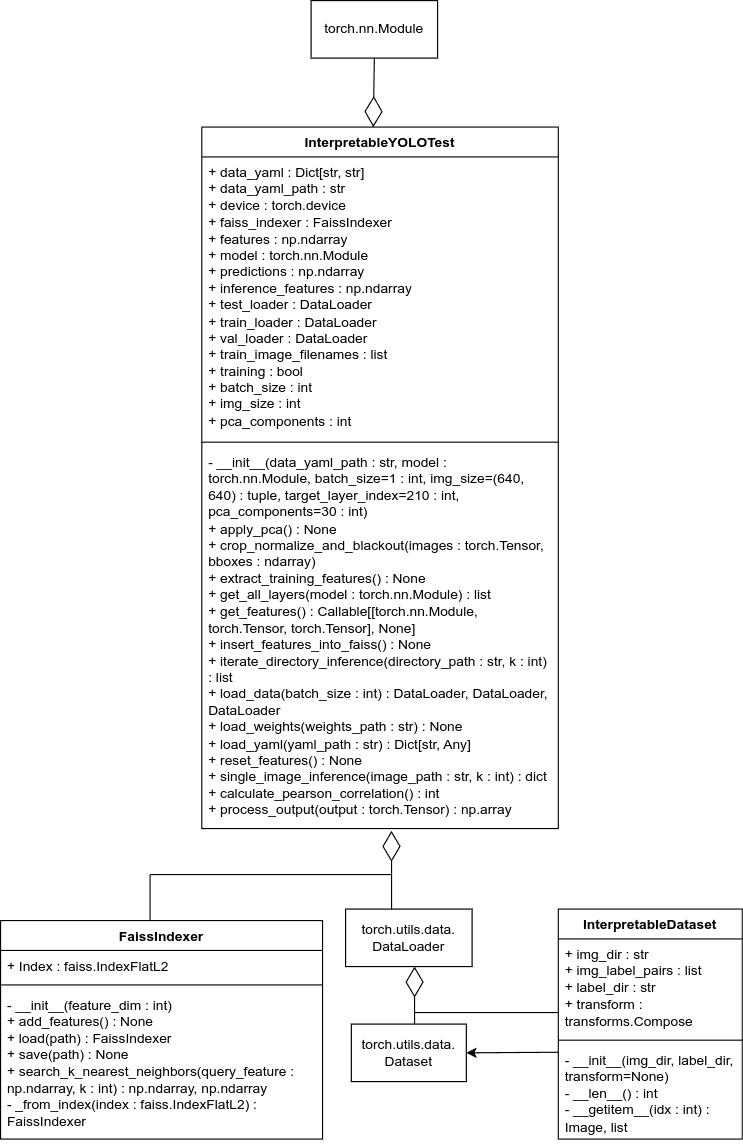

The diagram above was exported from draw.io. Its source (the exported page's mxGraphModel, read from the mxfile embedded in the PNG):
<mxGraphModel dx="1372" dy="1957" grid="1" gridSize="10" guides="1" tooltips="1" connect="1" arrows="1" fold="1" page="1" pageScale="1" pageWidth="827" pageHeight="1169" math="0" shadow="0">
  <root>
    <mxCell id="WIyWlLk6GJQsqaUBKTNV-0" />
    <mxCell id="WIyWlLk6GJQsqaUBKTNV-1" parent="WIyWlLk6GJQsqaUBKTNV-0" />
    <mxCell id="RdUdQ8BJ_JEzWdUpbixc-12" value="InterpretableYOLOTest" style="swimlane;fontStyle=1;align=center;verticalAlign=top;childLayout=stackLayout;horizontal=1;startSize=26;horizontalStack=0;resizeParent=1;resizeParentMax=0;resizeLast=0;collapsible=1;marginBottom=0;whiteSpace=wrap;html=1;" parent="WIyWlLk6GJQsqaUBKTNV-1" vertex="1">
      <mxGeometry x="245" y="70" width="310" height="610" as="geometry" />
    </mxCell>
    <mxCell id="RdUdQ8BJ_JEzWdUpbixc-13" value="&lt;div&gt;+ data_yaml : Dict[str, str]&lt;/div&gt;&lt;div&gt;+ data_yaml_path : str&lt;/div&gt;&lt;div&gt;+ device : torch.device&lt;/div&gt;&lt;div&gt;+ faiss_indexer : FaissIndexer&lt;/div&gt;&lt;div&gt;+ features : np.ndarray&lt;/div&gt;&lt;div&gt;+ model : torch.nn.Module&lt;/div&gt;&lt;div&gt;+ predictions : np.ndarray&lt;/div&gt;&lt;div&gt;+ inference_features : np.ndarray&lt;br&gt;&lt;/div&gt;&lt;div&gt;+ test_loader : DataLoader&lt;/div&gt;&lt;div&gt;+ train_loader : DataLoader&lt;/div&gt;&lt;div&gt;+ val_loader : DataLoader&lt;/div&gt;&lt;div&gt;+ train_image_filenames : list&lt;/div&gt;&lt;div&gt;+ training : bool&lt;/div&gt;&lt;div&gt;+ batch_size : int&lt;/div&gt;&lt;div&gt;+ img_size : int&lt;/div&gt;&lt;div&gt;+ pca_components : int&lt;/div&gt;&lt;div&gt;&lt;br&gt;&lt;/div&gt;&lt;div&gt;&lt;br&gt;&lt;/div&gt;&lt;div&gt;&lt;br&gt;&lt;/div&gt;&lt;div&gt;&lt;br&gt;&lt;/div&gt;&lt;div&gt;&lt;br&gt;&lt;/div&gt;&lt;div&gt;&lt;br&gt;&lt;/div&gt;&lt;div&gt;&lt;br&gt;&lt;/div&gt;" style="text;strokeColor=none;fillColor=none;align=left;verticalAlign=top;spacingLeft=4;spacingRight=4;overflow=hidden;rotatable=0;points=[[0,0.5],[1,0.5]];portConstraint=eastwest;whiteSpace=wrap;html=1;" parent="RdUdQ8BJ_JEzWdUpbixc-12" vertex="1">
      <mxGeometry y="26" width="310" height="244" as="geometry" />
    </mxCell>
    <mxCell id="RdUdQ8BJ_JEzWdUpbixc-14" value="" style="line;strokeWidth=1;fillColor=none;align=left;verticalAlign=middle;spacingTop=-1;spacingLeft=3;spacingRight=3;rotatable=0;labelPosition=right;points=[];portConstraint=eastwest;strokeColor=inherit;" parent="RdUdQ8BJ_JEzWdUpbixc-12" vertex="1">
      <mxGeometry y="270" width="310" height="8" as="geometry" />
    </mxCell>
    <mxCell id="RdUdQ8BJ_JEzWdUpbixc-15" value="&lt;div&gt;- __init__(data_yaml_path : str, model : torch.nn.Module, batch_size=1 : int, img_size=(640, 640) : tuple, target_layer_index=210 : int, pca_components=30 : int)&lt;/div&gt;&lt;div&gt;+ apply_pca() : None&lt;/div&gt;&lt;div&gt;+ crop_normalize_and_blackout(images : torch.Tensor, bboxes : ndarray)&lt;/div&gt;&lt;div&gt;+ extract_training_features() : None&lt;/div&gt;&lt;div&gt;+ get_all_layers(model : torch.nn.Module) : list&lt;/div&gt;&lt;div&gt;+ get_features() :&amp;nbsp;&lt;span style=&quot;background-color: initial;&quot;&gt;Callable[[torch.nn.Module, torch.Tensor, torch.Tensor], None]&lt;/span&gt;&lt;/div&gt;&lt;div&gt;+ insert_features_into_faiss() : None&lt;/div&gt;&lt;div&gt;+ iterate_directory_inference&lt;span style=&quot;background-color: initial;&quot;&gt;(directory_path : str, k : int) : list&lt;/span&gt;&lt;/div&gt;&lt;div&gt;+ load_data(batch_size : int) : DataLoader, DataLoader,&lt;/div&gt;&lt;div&gt;DataLoader&lt;/div&gt;&lt;div&gt;+ load_weights(weights_path : str) : None&lt;/div&gt;&lt;div&gt;+ load_yaml(yaml_path : str) :&amp;nbsp;Dict[str, Any]&lt;/div&gt;&lt;div&gt;+ reset_features() : None&lt;/div&gt;&lt;div&gt;+ single_image_inference(image_path : str, k : int) : dict&lt;/div&gt;&lt;div&gt;&lt;span style=&quot;background-color: initial;&quot;&gt;+ calculate_pearson_correlation() : int&lt;/span&gt;&lt;br&gt;&lt;/div&gt;&lt;div&gt;&lt;span style=&quot;background-color: initial;&quot;&gt;+ process_output(output : torch.Tensor) : np.array&lt;/span&gt;&lt;/div&gt;&lt;div&gt;&lt;br&gt;&lt;/div&gt;" style="text;strokeColor=none;fillColor=none;align=left;verticalAlign=top;spacingLeft=4;spacingRight=4;overflow=hidden;rotatable=0;points=[[0,0.5],[1,0.5]];portConstraint=eastwest;whiteSpace=wrap;html=1;" parent="RdUdQ8BJ_JEzWdUpbixc-12" vertex="1">
      <mxGeometry y="278" width="310" height="332" as="geometry" />
    </mxCell>
    <mxCell id="RdUdQ8BJ_JEzWdUpbixc-16" value="FaissIndexer" style="swimlane;fontStyle=1;align=center;verticalAlign=top;childLayout=stackLayout;horizontal=1;startSize=26;horizontalStack=0;resizeParent=1;resizeParentMax=0;resizeLast=0;collapsible=1;marginBottom=0;whiteSpace=wrap;html=1;" parent="WIyWlLk6GJQsqaUBKTNV-1" vertex="1">
      <mxGeometry x="70" y="760" width="280" height="190" as="geometry" />
    </mxCell>
    <mxCell id="RdUdQ8BJ_JEzWdUpbixc-17" value="+ Index : faiss.IndexFlatL2" style="text;strokeColor=none;fillColor=none;align=left;verticalAlign=top;spacingLeft=4;spacingRight=4;overflow=hidden;rotatable=0;points=[[0,0.5],[1,0.5]];portConstraint=eastwest;whiteSpace=wrap;html=1;" parent="RdUdQ8BJ_JEzWdUpbixc-16" vertex="1">
      <mxGeometry y="26" width="280" height="26" as="geometry" />
    </mxCell>
    <mxCell id="RdUdQ8BJ_JEzWdUpbixc-18" value="" style="line;strokeWidth=1;fillColor=none;align=left;verticalAlign=middle;spacingTop=-1;spacingLeft=3;spacingRight=3;rotatable=0;labelPosition=right;points=[];portConstraint=eastwest;strokeColor=inherit;" parent="RdUdQ8BJ_JEzWdUpbixc-16" vertex="1">
      <mxGeometry y="52" width="280" height="8" as="geometry" />
    </mxCell>
    <mxCell id="RdUdQ8BJ_JEzWdUpbixc-19" value="&lt;div&gt;- __init__(feature_dim : int)&lt;/div&gt;+ add_features() : None&lt;div&gt;+ load(path) : FaissIndexer&lt;/div&gt;&lt;div&gt;+ save(path) : None&lt;/div&gt;&lt;div&gt;+ search_k_nearest_neighbors(query_feature : np.ndarray, k : int) : np.ndarray, np.ndarray&lt;/div&gt;&lt;div&gt;- _from_index(index : faiss.IndexFlatL2) : FaissIndexer&lt;/div&gt;" style="text;strokeColor=none;fillColor=none;align=left;verticalAlign=top;spacingLeft=4;spacingRight=4;overflow=hidden;rotatable=0;points=[[0,0.5],[1,0.5]];portConstraint=eastwest;whiteSpace=wrap;html=1;" parent="RdUdQ8BJ_JEzWdUpbixc-16" vertex="1">
      <mxGeometry y="60" width="280" height="130" as="geometry" />
    </mxCell>
    <mxCell id="RdUdQ8BJ_JEzWdUpbixc-20" value="InterpretableDataset" style="swimlane;fontStyle=1;align=center;verticalAlign=top;childLayout=stackLayout;horizontal=1;startSize=26;horizontalStack=0;resizeParent=1;resizeParentMax=0;resizeLast=0;collapsible=1;marginBottom=0;whiteSpace=wrap;html=1;" parent="WIyWlLk6GJQsqaUBKTNV-1" vertex="1">
      <mxGeometry x="555" y="750" width="160" height="200" as="geometry" />
    </mxCell>
    <mxCell id="RdUdQ8BJ_JEzWdUpbixc-21" value="+ img_dir : str&lt;div&gt;+ img_label_pairs : list&lt;/div&gt;&lt;div&gt;+ label_dir : str&lt;/div&gt;&lt;div&gt;+ transform : transforms.Compose&lt;/div&gt;&lt;div&gt;&lt;br&gt;&lt;/div&gt;" style="text;strokeColor=none;fillColor=none;align=left;verticalAlign=top;spacingLeft=4;spacingRight=4;overflow=hidden;rotatable=0;points=[[0,0.5],[1,0.5]];portConstraint=eastwest;whiteSpace=wrap;html=1;" parent="RdUdQ8BJ_JEzWdUpbixc-20" vertex="1">
      <mxGeometry y="26" width="160" height="84" as="geometry" />
    </mxCell>
    <mxCell id="RdUdQ8BJ_JEzWdUpbixc-22" value="" style="line;strokeWidth=1;fillColor=none;align=left;verticalAlign=middle;spacingTop=-1;spacingLeft=3;spacingRight=3;rotatable=0;labelPosition=right;points=[];portConstraint=eastwest;strokeColor=inherit;" parent="RdUdQ8BJ_JEzWdUpbixc-20" vertex="1">
      <mxGeometry y="110" width="160" height="8" as="geometry" />
    </mxCell>
    <mxCell id="RdUdQ8BJ_JEzWdUpbixc-23" value="&lt;div&gt;- __init__(img_dir, label_dir, transform=None)&lt;/div&gt;- __len__() : int&lt;div&gt;- __getitem__(idx : int) : Image, list&lt;/div&gt;" style="text;strokeColor=none;fillColor=none;align=left;verticalAlign=top;spacingLeft=4;spacingRight=4;overflow=hidden;rotatable=0;points=[[0,0.5],[1,0.5]];portConstraint=eastwest;whiteSpace=wrap;html=1;" parent="RdUdQ8BJ_JEzWdUpbixc-20" vertex="1">
      <mxGeometry y="118" width="160" height="82" as="geometry" />
    </mxCell>
    <mxCell id="RdUdQ8BJ_JEzWdUpbixc-25" value="torch.utils.data.&lt;div&gt;Dataset&lt;/div&gt;" style="html=1;whiteSpace=wrap;" parent="WIyWlLk6GJQsqaUBKTNV-1" vertex="1">
      <mxGeometry x="375" y="850" width="100" height="50" as="geometry" />
    </mxCell>
    <mxCell id="RdUdQ8BJ_JEzWdUpbixc-28" value="torch.nn.Module" style="html=1;whiteSpace=wrap;" parent="WIyWlLk6GJQsqaUBKTNV-1" vertex="1">
      <mxGeometry x="340" y="-40" width="110" height="50" as="geometry" />
    </mxCell>
    <mxCell id="0z-viVoXYpO-X8bljwDn-3" value="" style="endArrow=diamondThin;endFill=0;endSize=24;html=1;rounded=0;exitX=0.5;exitY=1;exitDx=0;exitDy=0;entryX=0.481;entryY=0;entryDx=0;entryDy=0;entryPerimeter=0;" parent="WIyWlLk6GJQsqaUBKTNV-1" edge="1" target="RdUdQ8BJ_JEzWdUpbixc-12" source="RdUdQ8BJ_JEzWdUpbixc-28">
      <mxGeometry width="160" relative="1" as="geometry">
        <mxPoint x="394.5" y="10" as="sourcePoint" />
        <mxPoint x="395" y="70" as="targetPoint" />
      </mxGeometry>
    </mxCell>
    <mxCell id="mT2sulcq1Ey3sW7hJqod-2" value="torch.utils.data.&lt;div&gt;DataLoader&lt;/div&gt;" style="html=1;whiteSpace=wrap;" parent="WIyWlLk6GJQsqaUBKTNV-1" vertex="1">
      <mxGeometry x="370" y="750" width="110" height="50" as="geometry" />
    </mxCell>
    <mxCell id="mT2sulcq1Ey3sW7hJqod-6" value="" style="endArrow=classic;html=1;rounded=0;entryX=1;entryY=0.5;entryDx=0;entryDy=0;" parent="WIyWlLk6GJQsqaUBKTNV-1" target="RdUdQ8BJ_JEzWdUpbixc-25" edge="1">
      <mxGeometry width="50" height="50" relative="1" as="geometry">
        <mxPoint x="555" y="874.5" as="sourcePoint" />
        <mxPoint x="490" y="874.5" as="targetPoint" />
      </mxGeometry>
    </mxCell>
    <mxCell id="cM4Jo0tZ45OP-CQxVtMu-3" value="" style="endArrow=diamondThin;endFill=0;endSize=24;html=1;rounded=0;exitX=0.5;exitY=0;exitDx=0;exitDy=0;entryX=0.5;entryY=1;entryDx=0;entryDy=0;" parent="WIyWlLk6GJQsqaUBKTNV-1" edge="1">
      <mxGeometry width="160" relative="1" as="geometry">
        <mxPoint x="430" y="850" as="sourcePoint" />
        <mxPoint x="430" y="800" as="targetPoint" />
      </mxGeometry>
    </mxCell>
    <mxCell id="cM4Jo0tZ45OP-CQxVtMu-5" value="" style="endArrow=none;html=1;rounded=0;" parent="WIyWlLk6GJQsqaUBKTNV-1" edge="1">
      <mxGeometry relative="1" as="geometry">
        <mxPoint x="430" y="840" as="sourcePoint" />
        <mxPoint x="555" y="840" as="targetPoint" />
      </mxGeometry>
    </mxCell>
    <mxCell id="6ZkJlVeLz-yjOxUAR_cj-0" value="" style="endArrow=diamondThin;endFill=0;endSize=24;html=1;rounded=0;entryX=0.532;entryY=1.006;entryDx=0;entryDy=0;entryPerimeter=0;" edge="1" parent="WIyWlLk6GJQsqaUBKTNV-1" target="RdUdQ8BJ_JEzWdUpbixc-15">
      <mxGeometry width="160" relative="1" as="geometry">
        <mxPoint x="410" y="750" as="sourcePoint" />
        <mxPoint x="413" y="700" as="targetPoint" />
      </mxGeometry>
    </mxCell>
    <mxCell id="6ZkJlVeLz-yjOxUAR_cj-2" value="" style="endArrow=none;html=1;rounded=0;" edge="1" parent="WIyWlLk6GJQsqaUBKTNV-1">
      <mxGeometry width="50" height="50" relative="1" as="geometry">
        <mxPoint x="200" y="720" as="sourcePoint" />
        <mxPoint x="410" y="720" as="targetPoint" />
      </mxGeometry>
    </mxCell>
    <mxCell id="6ZkJlVeLz-yjOxUAR_cj-3" value="" style="endArrow=none;html=1;rounded=0;" edge="1" parent="WIyWlLk6GJQsqaUBKTNV-1">
      <mxGeometry width="50" height="50" relative="1" as="geometry">
        <mxPoint x="200" y="760" as="sourcePoint" />
        <mxPoint x="200" y="720" as="targetPoint" />
      </mxGeometry>
    </mxCell>
  </root>
</mxGraphModel>